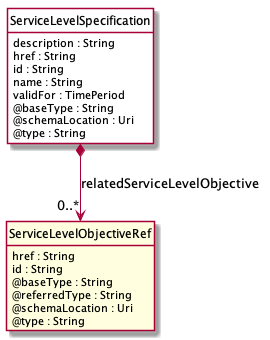

The diagram above was rendered by PlantUML. Its source (embedded in the PNG):
@startuml
hide circle
hide methods
hide stereotype
show <<Enumeration>> stereotype
skinparam class {
   BackgroundColor<<Enumeration>> #E6F5F7
   BackgroundColor<<Ref>> #FFFFE0
   BackgroundColor<<Pivot>> #FFFFFFF
   BackgroundColor #FCF2E3
}

class ServiceLevelSpecification  <<Pivot>> {
    description : String
    href : String
    id : String
    name : String
    validFor : TimePeriod
    @baseType : String
    @schemaLocation : Uri
    @type : String
}

class ServiceLevelObjectiveRef  <<Ref>> {
    href : String
    id : String
    @baseType : String
    @referredType : String
    @schemaLocation : Uri
    @type : String
}

ServiceLevelSpecification *-->  "0..*" ServiceLevelObjectiveRef : relatedServiceLevelObjective

@enduml